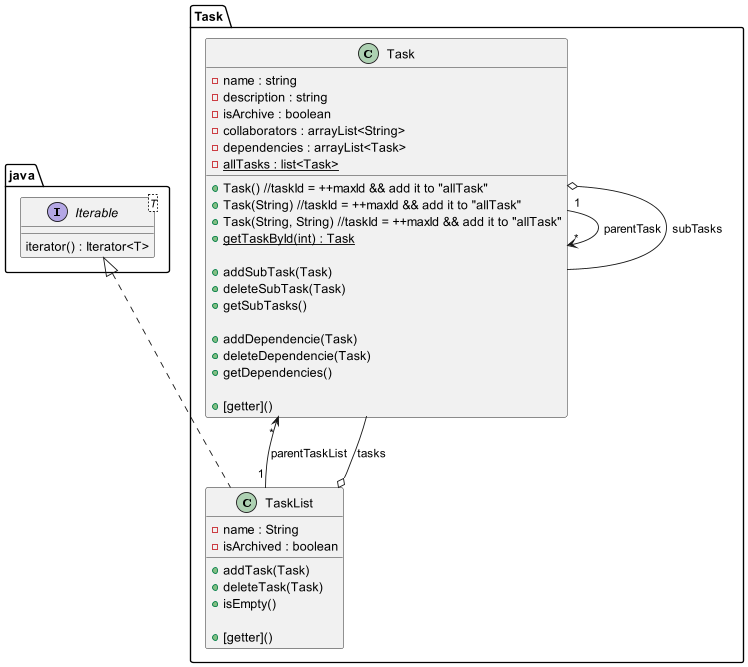

The diagram above was rendered by PlantUML. Its source (embedded in the PNG):
@startuml

package java {
  interface Iterable<T> {
    iterator() : Iterator<T>
  }
}

package Task {

  class Task {
    -name : string
    -description : string
    -isArchive : boolean
    -collaborators : arrayList<String>
    -dependencies : arrayList<Task>
    -{static} allTasks : list<Task>
    +Task() //taskId = ++maxId && add it to "allTask"
    +Task(String) //taskId = ++maxId && add it to "allTask"
    +Task(String, String) //taskId = ++maxId && add it to "allTask"
    +{static}getTaskById(int) : Task

    +addSubTask(Task)
    +deleteSubTask(Task)
    +getSubTasks()

    +addDependencie(Task)
    +deleteDependencie(Task)
    +getDependencies()

    +[getter]()
  }

  class TaskList implements java.Iterable {
    -name : String
    -isArchived : boolean
    +addTask(Task)
    +deleteTask(Task)
    +isEmpty()

    +[getter]()
  }

  Task "*" <-up- "1" Task : parentTask
  Task "*" <-- "1" TaskList : parentTaskList
  Task o-- Task : subTasks

  TaskList o-- Task : tasks
}

@enduml